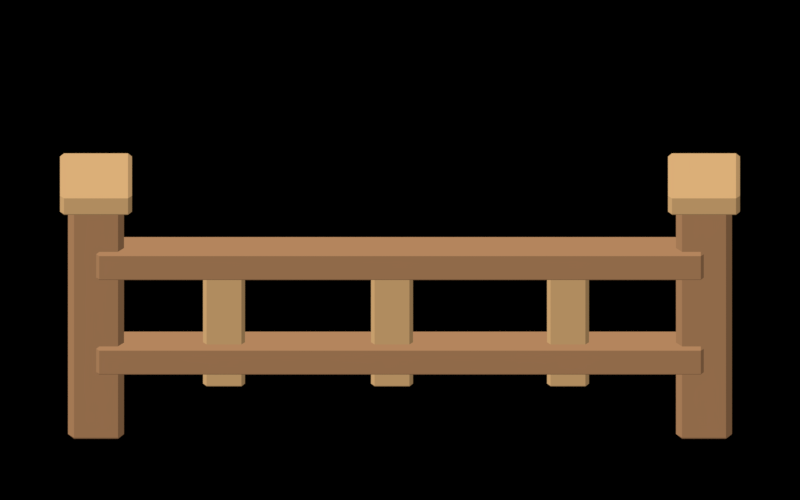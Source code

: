 # Source: fence-horizontal.blend  (saved by Blender 4.5.92; exported with 4.5.12 LTS)
import bpy
from mathutils import Matrix  # noqa: F401  (used for matrix-valued properties, if any)

bpy.ops.wm.read_factory_settings(use_empty=True)
scene = bpy.context.scene
scene.name = 'Scene'

# ---- collections
col_fence_horizontal = bpy.data.collections.new('fence-horizontal'); scene.collection.children.link(col_fence_horizontal)
col_posts = bpy.data.collections.new('Posts'); col_fence_horizontal.children.link(col_posts)
col_rails = bpy.data.collections.new('Rails'); col_fence_horizontal.children.link(col_rails)
col_slats = bpy.data.collections.new('Slats'); col_fence_horizontal.children.link(col_slats)

# ---- materials (node trees are filled in below, after node groups)
mat_posts_a07652 = bpy.data.materials.new('Posts#a07652')
mat_posts_a07652.diffuse_color = (0.3515, 0.1812, 0.08438, 1.0)
mat_posts_c39b6a = bpy.data.materials.new('Posts#c39b6a')
mat_posts_c39b6a.diffuse_color = (0.5457, 0.3278, 0.1441, 1.0)
mat_rails_a07652 = bpy.data.materials.new('Rails#a07652')
mat_rails_a07652.diffuse_color = (0.3515, 0.1812, 0.08438, 1.0)
mat_slats_c39b6a = bpy.data.materials.new('Slats#c39b6a')
mat_slats_c39b6a.diffuse_color = (0.5457, 0.3278, 0.1441, 1.0)

# ---- material node trees
mat_posts_a07652.use_nodes = True; mat_posts_a07652.node_tree.nodes.clear()
_N = mat_posts_a07652.node_tree.nodes; _L = mat_posts_a07652.node_tree.links
n0 = _N.new('ShaderNodeRGB'); n0.name = 'Asset pigment'; n0.location = (-520, 120)
n0.label = 'Editable base colour'
n0.outputs[0].default_value = (0.3515, 0.1812, 0.08438, 1.0)
n1 = _N.new('ShaderNodeNewGeometry'); n1.name = 'Geometry'; n1.location = (-720, -120)
n2 = _N.new('ShaderNodeVectorMath'); n2.name = 'Vector Math'; n2.location = (-510, -120)
n2.operation = 'DOT_PRODUCT'
n2.inputs[1].default_value = (-0.3982, -0.4551, 0.7964)
n3 = _N.new('ShaderNodeValToRGB'); n3.name = 'Four controlled light bands'; n3.location = (-300, -120)
n3.color_ramp.interpolation = 'CONSTANT'
while len(n3.color_ramp.elements) > 1: n3.color_ramp.elements.remove(n3.color_ramp.elements[-1])
n3.color_ramp.elements[0].position = 0.0; n3.color_ramp.elements[0].color = (0.43, 0.43, 0.43, 1.0)
_e = n3.color_ramp.elements.new(0.25); _e.color = (0.8, 0.8, 0.8, 1.0)
_e = n3.color_ramp.elements.new(0.5); _e.color = (1.05, 1.05, 1.05, 1.0)
_e = n3.color_ramp.elements.new(0.75); _e.color = (1.3, 1.3, 1.3, 1.0)
n4 = _N.new('ShaderNodeVectorMath'); n4.name = 'Vector Math.001'; n4.location = (-60, 100)
n4.operation = 'MULTIPLY'
n5 = _N.new('ShaderNodeEmission'); n5.name = 'Emission'; n5.location = (140, 100)
n6 = _N.new('ShaderNodeOutputMaterial'); n6.name = 'Material Output'; n6.location = (340, 100)
_L.new(n1.outputs[1], n2.inputs[0])
_L.new(n2.outputs[1], n3.inputs[0])
_L.new(n0.outputs[0], n4.inputs[0])
_L.new(n3.outputs[0], n4.inputs[1])
_L.new(n4.outputs[0], n5.inputs[0])
_L.new(n5.outputs[0], n6.inputs[0])
n6.is_active_output = True
mat_posts_c39b6a.use_nodes = True; mat_posts_c39b6a.node_tree.nodes.clear()
_N = mat_posts_c39b6a.node_tree.nodes; _L = mat_posts_c39b6a.node_tree.links
n0 = _N.new('ShaderNodeRGB'); n0.name = 'Asset pigment'; n0.location = (-520, 120)
n0.label = 'Editable base colour'
n0.outputs[0].default_value = (0.5457, 0.3278, 0.1441, 1.0)
n1 = _N.new('ShaderNodeNewGeometry'); n1.name = 'Geometry'; n1.location = (-720, -120)
n2 = _N.new('ShaderNodeVectorMath'); n2.name = 'Vector Math'; n2.location = (-510, -120)
n2.operation = 'DOT_PRODUCT'
n2.inputs[1].default_value = (-0.3982, -0.4551, 0.7964)
n3 = _N.new('ShaderNodeValToRGB'); n3.name = 'Four controlled light bands'; n3.location = (-300, -120)
n3.color_ramp.interpolation = 'CONSTANT'
while len(n3.color_ramp.elements) > 1: n3.color_ramp.elements.remove(n3.color_ramp.elements[-1])
n3.color_ramp.elements[0].position = 0.0; n3.color_ramp.elements[0].color = (0.43, 0.43, 0.43, 1.0)
_e = n3.color_ramp.elements.new(0.25); _e.color = (0.8, 0.8, 0.8, 1.0)
_e = n3.color_ramp.elements.new(0.5); _e.color = (1.05, 1.05, 1.05, 1.0)
_e = n3.color_ramp.elements.new(0.75); _e.color = (1.3, 1.3, 1.3, 1.0)
n4 = _N.new('ShaderNodeVectorMath'); n4.name = 'Vector Math.001'; n4.location = (-60, 100)
n4.operation = 'MULTIPLY'
n5 = _N.new('ShaderNodeEmission'); n5.name = 'Emission'; n5.location = (140, 100)
n6 = _N.new('ShaderNodeOutputMaterial'); n6.name = 'Material Output'; n6.location = (340, 100)
_L.new(n1.outputs[1], n2.inputs[0])
_L.new(n2.outputs[1], n3.inputs[0])
_L.new(n0.outputs[0], n4.inputs[0])
_L.new(n3.outputs[0], n4.inputs[1])
_L.new(n4.outputs[0], n5.inputs[0])
_L.new(n5.outputs[0], n6.inputs[0])
n6.is_active_output = True
mat_rails_a07652.use_nodes = True; mat_rails_a07652.node_tree.nodes.clear()
_N = mat_rails_a07652.node_tree.nodes; _L = mat_rails_a07652.node_tree.links
n0 = _N.new('ShaderNodeRGB'); n0.name = 'Asset pigment'; n0.location = (-520, 120)
n0.label = 'Editable base colour'
n0.outputs[0].default_value = (0.3515, 0.1812, 0.08438, 1.0)
n1 = _N.new('ShaderNodeNewGeometry'); n1.name = 'Geometry'; n1.location = (-720, -120)
n2 = _N.new('ShaderNodeVectorMath'); n2.name = 'Vector Math'; n2.location = (-510, -120)
n2.operation = 'DOT_PRODUCT'
n2.inputs[1].default_value = (-0.3982, -0.4551, 0.7964)
n3 = _N.new('ShaderNodeValToRGB'); n3.name = 'Four controlled light bands'; n3.location = (-300, -120)
n3.color_ramp.interpolation = 'CONSTANT'
while len(n3.color_ramp.elements) > 1: n3.color_ramp.elements.remove(n3.color_ramp.elements[-1])
n3.color_ramp.elements[0].position = 0.0; n3.color_ramp.elements[0].color = (0.43, 0.43, 0.43, 1.0)
_e = n3.color_ramp.elements.new(0.25); _e.color = (0.8, 0.8, 0.8, 1.0)
_e = n3.color_ramp.elements.new(0.5); _e.color = (1.05, 1.05, 1.05, 1.0)
_e = n3.color_ramp.elements.new(0.75); _e.color = (1.3, 1.3, 1.3, 1.0)
n4 = _N.new('ShaderNodeVectorMath'); n4.name = 'Vector Math.001'; n4.location = (-60, 100)
n4.operation = 'MULTIPLY'
n5 = _N.new('ShaderNodeEmission'); n5.name = 'Emission'; n5.location = (140, 100)
n6 = _N.new('ShaderNodeOutputMaterial'); n6.name = 'Material Output'; n6.location = (340, 100)
_L.new(n1.outputs[1], n2.inputs[0])
_L.new(n2.outputs[1], n3.inputs[0])
_L.new(n0.outputs[0], n4.inputs[0])
_L.new(n3.outputs[0], n4.inputs[1])
_L.new(n4.outputs[0], n5.inputs[0])
_L.new(n5.outputs[0], n6.inputs[0])
n6.is_active_output = True
mat_slats_c39b6a.use_nodes = True; mat_slats_c39b6a.node_tree.nodes.clear()
_N = mat_slats_c39b6a.node_tree.nodes; _L = mat_slats_c39b6a.node_tree.links
n0 = _N.new('ShaderNodeRGB'); n0.name = 'Asset pigment'; n0.location = (-520, 120)
n0.label = 'Editable base colour'
n0.outputs[0].default_value = (0.5457, 0.3278, 0.1441, 1.0)
n1 = _N.new('ShaderNodeNewGeometry'); n1.name = 'Geometry'; n1.location = (-720, -120)
n2 = _N.new('ShaderNodeVectorMath'); n2.name = 'Vector Math'; n2.location = (-510, -120)
n2.operation = 'DOT_PRODUCT'
n2.inputs[1].default_value = (-0.3982, -0.4551, 0.7964)
n3 = _N.new('ShaderNodeValToRGB'); n3.name = 'Four controlled light bands'; n3.location = (-300, -120)
n3.color_ramp.interpolation = 'CONSTANT'
while len(n3.color_ramp.elements) > 1: n3.color_ramp.elements.remove(n3.color_ramp.elements[-1])
n3.color_ramp.elements[0].position = 0.0; n3.color_ramp.elements[0].color = (0.43, 0.43, 0.43, 1.0)
_e = n3.color_ramp.elements.new(0.25); _e.color = (0.8, 0.8, 0.8, 1.0)
_e = n3.color_ramp.elements.new(0.5); _e.color = (1.05, 1.05, 1.05, 1.0)
_e = n3.color_ramp.elements.new(0.75); _e.color = (1.3, 1.3, 1.3, 1.0)
n4 = _N.new('ShaderNodeVectorMath'); n4.name = 'Vector Math.001'; n4.location = (-60, 100)
n4.operation = 'MULTIPLY'
n5 = _N.new('ShaderNodeEmission'); n5.name = 'Emission'; n5.location = (140, 100)
n6 = _N.new('ShaderNodeOutputMaterial'); n6.name = 'Material Output'; n6.location = (340, 100)
_L.new(n1.outputs[1], n2.inputs[0])
_L.new(n2.outputs[1], n3.inputs[0])
_L.new(n0.outputs[0], n4.inputs[0])
_L.new(n3.outputs[0], n4.inputs[1])
_L.new(n4.outputs[0], n5.inputs[0])
_L.new(n5.outputs[0], n6.inputs[0])
n6.is_active_output = True

# ---- world
world_warm_neutral_world = bpy.data.worlds.new('Warm_neutral_world'); scene.world = world_warm_neutral_world
world_warm_neutral_world.use_nodes = True; world_warm_neutral_world.node_tree.nodes.clear()
_N = world_warm_neutral_world.node_tree.nodes; _L = world_warm_neutral_world.node_tree.links
n0 = _N.new('ShaderNodeBackground'); n0.name = 'Background'; n0.location = (-200, 100)
n0.inputs[0].default_value = (1.0, 1.0, 1.0, 1.0)
n0.inputs[1].default_value = 0.0
n1 = _N.new('ShaderNodeOutputWorld'); n1.name = 'World Output'; n1.location = (200, 100)
_L.new(n0.outputs[0], n1.inputs[0])
n1.is_active_output = True

# ---- cameras
cam_sprite_camera_data = bpy.data.cameras.new('Sprite_camera_data')
cam_sprite_camera_data.type = 'ORTHO'
cam_sprite_camera_data.ortho_scale = 2.0

# ---- lights
light_upper_left_sun_data = bpy.data.lights.new('Upper_left_sun_data', 'SUN')
light_upper_left_sun_data.angle = 0.0
light_upper_left_sun_data.energy = 2.0

# ---- meshes
me_cube = bpy.data.meshes.new('Cube')
me_cube.from_pydata([(-0.07, -0.07, -0.37), (-0.07, -0.07, 0.37), (-0.07, 0.07, -0.37), (-0.07, 0.07, 0.37), (0.07, -0.07, -0.37), (0.07, -0.07, 0.37), (0.07, 0.07, -0.37), (0.07, 0.07, 0.37)], [], [(0, 1, 3, 2), (2, 3, 7, 6), (6, 7, 5, 4), (4, 5, 1, 0), (2, 6, 4, 0), (7, 3, 1, 5)])
_uv = me_cube.uv_layers.new(name='UVMap')
_uv.uv.foreach_set('vector', [0.375, 0.0, 0.625, 0.0, 0.625, 0.25, 0.375, 0.25, 0.375, 0.25, 0.625, 0.25, 0.625, 0.5, 0.375, 0.5, 0.375, 0.5, 0.625, 0.5, 0.625, 0.75, 0.375, 0.75, 0.375, 0.75, 0.625, 0.75, 0.625, 1.0, 0.375, 1.0, 0.125, 0.5, 0.375, 0.5, 0.375, 0.75, 0.125, 0.75, 0.625, 0.5, 0.875, 0.5, 0.875, 0.75, 0.625, 0.75])
me_cube.materials.append(mat_posts_a07652)
me_cube.update()
me_cube_001 = bpy.data.meshes.new('Cube.001')
me_cube_001.from_pydata([(-0.09, -0.09, -0.035), (-0.09, -0.09, 0.035), (-0.09, 0.09, -0.035), (-0.09, 0.09, 0.035), (0.09, -0.09, -0.035), (0.09, -0.09, 0.035), (0.09, 0.09, -0.035), (0.09, 0.09, 0.035)], [], [(0, 1, 3, 2), (2, 3, 7, 6), (6, 7, 5, 4), (4, 5, 1, 0), (2, 6, 4, 0), (7, 3, 1, 5)])
_uv = me_cube_001.uv_layers.new(name='UVMap')
_uv.uv.foreach_set('vector', [0.375, 0.0, 0.625, 0.0, 0.625, 0.25, 0.375, 0.25, 0.375, 0.25, 0.625, 0.25, 0.625, 0.5, 0.375, 0.5, 0.375, 0.5, 0.625, 0.5, 0.625, 0.75, 0.375, 0.75, 0.375, 0.75, 0.625, 0.75, 0.625, 1.0, 0.375, 1.0, 0.125, 0.5, 0.375, 0.5, 0.375, 0.75, 0.125, 0.75, 0.625, 0.5, 0.875, 0.5, 0.875, 0.75, 0.625, 0.75])
me_cube_001.materials.append(mat_posts_c39b6a)
me_cube_001.update()
me_cube_002 = bpy.data.meshes.new('Cube.002')
me_cube_002.from_pydata([(-0.07, -0.07, -0.37), (-0.07, -0.07, 0.37), (-0.07, 0.07, -0.37), (-0.07, 0.07, 0.37), (0.07, -0.07, -0.37), (0.07, -0.07, 0.37), (0.07, 0.07, -0.37), (0.07, 0.07, 0.37)], [], [(0, 1, 3, 2), (2, 3, 7, 6), (6, 7, 5, 4), (4, 5, 1, 0), (2, 6, 4, 0), (7, 3, 1, 5)])
_uv = me_cube_002.uv_layers.new(name='UVMap')
_uv.uv.foreach_set('vector', [0.375, 0.0, 0.625, 0.0, 0.625, 0.25, 0.375, 0.25, 0.375, 0.25, 0.625, 0.25, 0.625, 0.5, 0.375, 0.5, 0.375, 0.5, 0.625, 0.5, 0.625, 0.75, 0.375, 0.75, 0.375, 0.75, 0.625, 0.75, 0.625, 1.0, 0.375, 1.0, 0.125, 0.5, 0.375, 0.5, 0.375, 0.75, 0.125, 0.75, 0.625, 0.5, 0.875, 0.5, 0.875, 0.75, 0.625, 0.75])
me_cube_002.materials.append(mat_posts_a07652)
me_cube_002.update()
me_cube_003 = bpy.data.meshes.new('Cube.003')
me_cube_003.from_pydata([(-0.09, -0.09, -0.035), (-0.09, -0.09, 0.035), (-0.09, 0.09, -0.035), (-0.09, 0.09, 0.035), (0.09, -0.09, -0.035), (0.09, -0.09, 0.035), (0.09, 0.09, -0.035), (0.09, 0.09, 0.035)], [], [(0, 1, 3, 2), (2, 3, 7, 6), (6, 7, 5, 4), (4, 5, 1, 0), (2, 6, 4, 0), (7, 3, 1, 5)])
_uv = me_cube_003.uv_layers.new(name='UVMap')
_uv.uv.foreach_set('vector', [0.375, 0.0, 0.625, 0.0, 0.625, 0.25, 0.375, 0.25, 0.375, 0.25, 0.625, 0.25, 0.625, 0.5, 0.375, 0.5, 0.375, 0.5, 0.625, 0.5, 0.625, 0.75, 0.375, 0.75, 0.375, 0.75, 0.625, 0.75, 0.625, 1.0, 0.375, 1.0, 0.125, 0.5, 0.375, 0.5, 0.375, 0.75, 0.125, 0.75, 0.625, 0.5, 0.875, 0.5, 0.875, 0.75, 0.625, 0.75])
me_cube_003.materials.append(mat_posts_c39b6a)
me_cube_003.update()
me_cube_004 = bpy.data.meshes.new('Cube.004')
me_cube_004.from_pydata([(-0.76, -0.0375, -0.045), (-0.76, -0.0375, 0.045), (-0.76, 0.0375, -0.045), (-0.76, 0.0375, 0.045), (0.76, -0.0375, -0.045), (0.76, -0.0375, 0.045), (0.76, 0.0375, -0.045), (0.76, 0.0375, 0.045)], [], [(0, 1, 3, 2), (2, 3, 7, 6), (6, 7, 5, 4), (4, 5, 1, 0), (2, 6, 4, 0), (7, 3, 1, 5)])
_uv = me_cube_004.uv_layers.new(name='UVMap')
_uv.uv.foreach_set('vector', [0.375, 0.0, 0.625, 0.0, 0.625, 0.25, 0.375, 0.25, 0.375, 0.25, 0.625, 0.25, 0.625, 0.5, 0.375, 0.5, 0.375, 0.5, 0.625, 0.5, 0.625, 0.75, 0.375, 0.75, 0.375, 0.75, 0.625, 0.75, 0.625, 1.0, 0.375, 1.0, 0.125, 0.5, 0.375, 0.5, 0.375, 0.75, 0.125, 0.75, 0.625, 0.5, 0.875, 0.5, 0.875, 0.75, 0.625, 0.75])
me_cube_004.materials.append(mat_rails_a07652)
me_cube_004.update()
me_cube_005 = bpy.data.meshes.new('Cube.005')
me_cube_005.from_pydata([(-0.76, -0.0375, -0.045), (-0.76, -0.0375, 0.045), (-0.76, 0.0375, -0.045), (-0.76, 0.0375, 0.045), (0.76, -0.0375, -0.045), (0.76, -0.0375, 0.045), (0.76, 0.0375, -0.045), (0.76, 0.0375, 0.045)], [], [(0, 1, 3, 2), (2, 3, 7, 6), (6, 7, 5, 4), (4, 5, 1, 0), (2, 6, 4, 0), (7, 3, 1, 5)])
_uv = me_cube_005.uv_layers.new(name='UVMap')
_uv.uv.foreach_set('vector', [0.375, 0.0, 0.625, 0.0, 0.625, 0.25, 0.375, 0.25, 0.375, 0.25, 0.625, 0.25, 0.625, 0.5, 0.375, 0.5, 0.375, 0.5, 0.625, 0.5, 0.625, 0.75, 0.375, 0.75, 0.375, 0.75, 0.625, 0.75, 0.625, 1.0, 0.375, 1.0, 0.125, 0.5, 0.375, 0.5, 0.375, 0.75, 0.125, 0.75, 0.625, 0.5, 0.875, 0.5, 0.875, 0.75, 0.625, 0.75])
me_cube_005.materials.append(mat_rails_a07652)
me_cube_005.update()
me_cube_006 = bpy.data.meshes.new('Cube.006')
me_cube_006.from_pydata([(-0.0525, -0.0275, -0.215), (-0.0525, -0.0275, 0.215), (-0.0525, 0.0275, -0.215), (-0.0525, 0.0275, 0.215), (0.0525, -0.0275, -0.215), (0.0525, -0.0275, 0.215), (0.0525, 0.0275, -0.215), (0.0525, 0.0275, 0.215)], [], [(0, 1, 3, 2), (2, 3, 7, 6), (6, 7, 5, 4), (4, 5, 1, 0), (2, 6, 4, 0), (7, 3, 1, 5)])
_uv = me_cube_006.uv_layers.new(name='UVMap')
_uv.uv.foreach_set('vector', [0.375, 0.0, 0.625, 0.0, 0.625, 0.25, 0.375, 0.25, 0.375, 0.25, 0.625, 0.25, 0.625, 0.5, 0.375, 0.5, 0.375, 0.5, 0.625, 0.5, 0.625, 0.75, 0.375, 0.75, 0.375, 0.75, 0.625, 0.75, 0.625, 1.0, 0.375, 1.0, 0.125, 0.5, 0.375, 0.5, 0.375, 0.75, 0.125, 0.75, 0.625, 0.5, 0.875, 0.5, 0.875, 0.75, 0.625, 0.75])
me_cube_006.materials.append(mat_slats_c39b6a)
me_cube_006.update()
me_cube_007 = bpy.data.meshes.new('Cube.007')
me_cube_007.from_pydata([(-0.0525, -0.0275, -0.215), (-0.0525, -0.0275, 0.215), (-0.0525, 0.0275, -0.215), (-0.0525, 0.0275, 0.215), (0.0525, -0.0275, -0.215), (0.0525, -0.0275, 0.215), (0.0525, 0.0275, -0.215), (0.0525, 0.0275, 0.215)], [], [(0, 1, 3, 2), (2, 3, 7, 6), (6, 7, 5, 4), (4, 5, 1, 0), (2, 6, 4, 0), (7, 3, 1, 5)])
_uv = me_cube_007.uv_layers.new(name='UVMap')
_uv.uv.foreach_set('vector', [0.375, 0.0, 0.625, 0.0, 0.625, 0.25, 0.375, 0.25, 0.375, 0.25, 0.625, 0.25, 0.625, 0.5, 0.375, 0.5, 0.375, 0.5, 0.625, 0.5, 0.625, 0.75, 0.375, 0.75, 0.375, 0.75, 0.625, 0.75, 0.625, 1.0, 0.375, 1.0, 0.125, 0.5, 0.375, 0.5, 0.375, 0.75, 0.125, 0.75, 0.625, 0.5, 0.875, 0.5, 0.875, 0.75, 0.625, 0.75])
me_cube_007.materials.append(mat_slats_c39b6a)
me_cube_007.update()
me_cube_008 = bpy.data.meshes.new('Cube.008')
me_cube_008.from_pydata([(-0.0525, -0.0275, -0.215), (-0.0525, -0.0275, 0.215), (-0.0525, 0.0275, -0.215), (-0.0525, 0.0275, 0.215), (0.0525, -0.0275, -0.215), (0.0525, -0.0275, 0.215), (0.0525, 0.0275, -0.215), (0.0525, 0.0275, 0.215)], [], [(0, 1, 3, 2), (2, 3, 7, 6), (6, 7, 5, 4), (4, 5, 1, 0), (2, 6, 4, 0), (7, 3, 1, 5)])
_uv = me_cube_008.uv_layers.new(name='UVMap')
_uv.uv.foreach_set('vector', [0.375, 0.0, 0.625, 0.0, 0.625, 0.25, 0.375, 0.25, 0.375, 0.25, 0.625, 0.25, 0.625, 0.5, 0.375, 0.5, 0.375, 0.5, 0.625, 0.5, 0.625, 0.75, 0.375, 0.75, 0.375, 0.75, 0.625, 0.75, 0.625, 1.0, 0.375, 1.0, 0.125, 0.5, 0.375, 0.5, 0.375, 0.75, 0.125, 0.75, 0.625, 0.5, 0.875, 0.5, 0.875, 0.75, 0.625, 0.75])
me_cube_008.materials.append(mat_slats_c39b6a)
me_cube_008.update()

# ---- objects
ob_sprite_camera = bpy.data.objects.new('Sprite_camera', cam_sprite_camera_data)
ob_upper_left_sun = bpy.data.objects.new('Upper_left_sun', light_upper_left_sun_data)
ob_fence_horizontal_root = bpy.data.objects.new('fence-horizontal_ROOT', None)
ob_fence_post_0 = bpy.data.objects.new('Fence_post_0', me_cube)
ob_post_cap_0 = bpy.data.objects.new('Post_cap_0', me_cube_001)
ob_fence_post_1 = bpy.data.objects.new('Fence_post_1', me_cube_002)
ob_post_cap_1 = bpy.data.objects.new('Post_cap_1', me_cube_003)
ob_fence_rail_0 = bpy.data.objects.new('Fence_rail_0', me_cube_004)
ob_fence_rail_1 = bpy.data.objects.new('Fence_rail_1', me_cube_005)
ob_fence_slat_0 = bpy.data.objects.new('Fence_slat_0', me_cube_006)
ob_fence_slat_1 = bpy.data.objects.new('Fence_slat_1', me_cube_007)
ob_fence_slat_2 = bpy.data.objects.new('Fence_slat_2', me_cube_008)

# ---- transforms, parenting, visibility, modifiers, constraints
ob_sprite_camera.location = (0.0, -7.88, 6.712)
ob_sprite_camera.rotation_euler = (0.9076, -0.0, 0.0)
ob_upper_left_sun.location = (-3.5, -4.0, 7.0)
ob_upper_left_sun.rotation_euler = (0.6494, 2.204e-08, -0.7188)
ob_fence_horizontal_root.location = (0.0, 0.0, 0.0)
ob_fence_post_0.parent = ob_fence_horizontal_root
ob_fence_post_0.location = (-0.76, 0.0, 0.37)
_m = ob_fence_post_0.modifiers.new('Crafted edge', 'BEVEL')
_m.width = 0.015
_m.width_pct = 0.015
ob_post_cap_0.parent = ob_fence_horizontal_root
ob_post_cap_0.location = (-0.76, 0.0, 0.765)
_m = ob_post_cap_0.modifiers.new('Crafted edge', 'BEVEL')
_m.width = 0.01
_m.width_pct = 0.01
ob_fence_post_1.parent = ob_fence_horizontal_root
ob_fence_post_1.location = (0.76, 0.0, 0.37)
_m = ob_fence_post_1.modifiers.new('Crafted edge', 'BEVEL')
_m.width = 0.015
_m.width_pct = 0.015
ob_post_cap_1.parent = ob_fence_horizontal_root
ob_post_cap_1.location = (0.76, 0.0, 0.765)
_m = ob_post_cap_1.modifiers.new('Crafted edge', 'BEVEL')
_m.width = 0.01
_m.width_pct = 0.01
ob_fence_rail_0.parent = ob_fence_horizontal_root
ob_fence_rail_0.location = (0.0, -0.04, 0.26)
_m = ob_fence_rail_0.modifiers.new('Crafted edge', 'BEVEL')
_m.width = 0.008
_m.width_pct = 0.008
ob_fence_rail_1.parent = ob_fence_horizontal_root
ob_fence_rail_1.location = (0.0, -0.04, 0.56)
_m = ob_fence_rail_1.modifiers.new('Crafted edge', 'BEVEL')
_m.width = 0.008
_m.width_pct = 0.008
ob_fence_slat_0.parent = ob_fence_horizontal_root
ob_fence_slat_0.location = (-0.44, -0.035, 0.38)
_m = ob_fence_slat_0.modifiers.new('Crafted edge', 'BEVEL')
_m.width = 0.009
_m.width_pct = 0.009
ob_fence_slat_1.parent = ob_fence_horizontal_root
ob_fence_slat_1.location = (-0.02, -0.035, 0.38)
_m = ob_fence_slat_1.modifiers.new('Crafted edge', 'BEVEL')
_m.width = 0.009
_m.width_pct = 0.009
ob_fence_slat_2.parent = ob_fence_horizontal_root
ob_fence_slat_2.location = (0.42, -0.035, 0.38)
_m = ob_fence_slat_2.modifiers.new('Crafted edge', 'BEVEL')
_m.width = 0.009
_m.width_pct = 0.009

# ---- collection membership
scene.collection.objects.link(ob_sprite_camera)
scene.collection.objects.link(ob_upper_left_sun)
col_fence_horizontal.objects.link(ob_fence_horizontal_root)
col_posts.objects.link(ob_fence_post_0)
col_posts.objects.link(ob_post_cap_0)
col_posts.objects.link(ob_fence_post_1)
col_posts.objects.link(ob_post_cap_1)
col_rails.objects.link(ob_fence_rail_0)
col_rails.objects.link(ob_fence_rail_1)
col_slats.objects.link(ob_fence_slat_0)
col_slats.objects.link(ob_fence_slat_1)
col_slats.objects.link(ob_fence_slat_2)

# ---- scene / render settings (as saved in the file)
scene.camera = ob_sprite_camera
scene.frame_start = 1; scene.frame_end = 250; scene.frame_set(1)
scene.render.engine = 'CYCLES'
scene.render.resolution_x = 64
scene.render.resolution_y = 40
scene.render.dither_intensity = 0.0
scene.render.filter_size = 0.5
scene.render.film_transparent = True
scene.cycles.use_denoising = False
scene.cycles.samples = 48
scene.cycles.use_adaptive_sampling = False
scene.cycles.max_bounces = 1
scene.cycles.diffuse_bounces = 0
scene.cycles.glossy_bounces = 0
scene.cycles.transmission_bounces = 0
scene.cycles.transparent_max_bounces = 2
scene.cycles.seed = 1430
scene.view_settings.view_transform = 'Standard'
bpy.context.view_layer.update()
